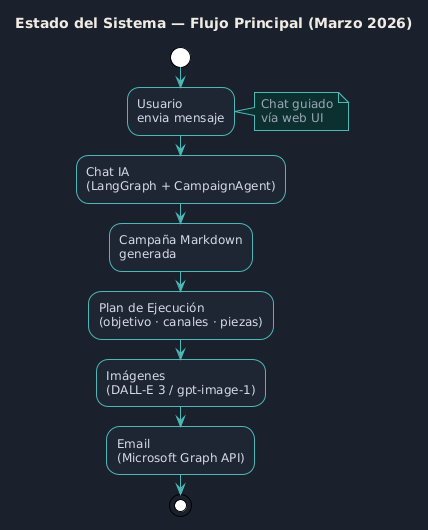

The diagram above was rendered by PlantUML. Its source (embedded in the PNG):
@startuml
!theme plain
skinparam backgroundColor #1a202c
skinparam defaultFontName "Segoe UI"
skinparam defaultFontColor #d4dae6
skinparam defaultFontSize 12
skinparam activityBackgroundColor #1e2533
skinparam activityBorderColor #4db8b5
skinparam activityFontColor #d4dae6
skinparam arrowColor #4db8b5
skinparam ArrowFontColor #9ba5b4
skinparam titleFontColor #f0ece3
skinparam titleFontSize 14
skinparam noteBackgroundColor #0c3030
skinparam noteBorderColor #4db8b5
skinparam noteFontColor #9ba5b4
skinparam startColor #4db8b5
skinparam endColor #4db8b5

title Estado del Sistema — Flujo Principal (Marzo 2026)

|#1a202c| <color:#4db8b5>Flujo</color> |

start
:Usuario\nenvia mensaje;
note right #0c3030
  Chat guiado
  vía web UI
end note
:Chat IA\n(LangGraph + CampaignAgent);
:Campaña Markdown\ngenerada;
:Plan de Ejecución\n(objetivo · canales · piezas);
:Imágenes\n(DALL-E 3 / gpt-image-1);
:Email\n(Microsoft Graph API);
stop
@enduml